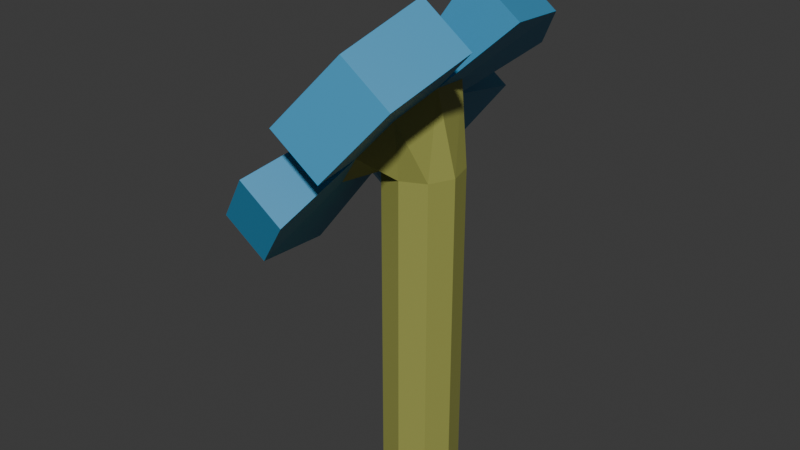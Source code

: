# Source: blueFlower.blend  (saved by Blender 5.1.29; exported with 4.5.12 LTS)
import bpy
from mathutils import Matrix  # noqa: F401  (used for matrix-valued properties, if any)

bpy.ops.wm.read_factory_settings(use_empty=True)
scene = bpy.context.scene
scene.name = 'Scene'

# ---- collections
col_collection = bpy.data.collections.new('Collection'); scene.collection.children.link(col_collection)

# ---- materials (node trees are filled in below, after node groups)
mat_material_001 = bpy.data.materials.new('Material.001')
mat_material_002 = bpy.data.materials.new('Material.002')
mat_material_003 = bpy.data.materials.new('Material.003')

# ---- material node trees
mat_material_001.use_nodes = True; mat_material_001.node_tree.nodes.clear()
_N = mat_material_001.node_tree.nodes; _L = mat_material_001.node_tree.links
n0 = _N.new('ShaderNodeBsdfPrincipled'); n0.name = 'Principled BSDF'; n0.location = (-200, 100)
n0.inputs[0].default_value = (0.3185, 0.3325, 0.08022, 1.0)
n1 = _N.new('ShaderNodeOutputMaterial'); n1.name = 'Material Output'; n1.location = (200, 100)
_L.new(n0.outputs[0], n1.inputs[0])
n1.is_active_output = True
mat_material_002.use_nodes = True; mat_material_002.node_tree.nodes.clear()
_N = mat_material_002.node_tree.nodes; _L = mat_material_002.node_tree.links
n0 = _N.new('ShaderNodeBsdfPrincipled'); n0.name = 'Principled BSDF'; n0.location = (-200, 100)
n0.inputs[0].default_value = (0.04667, 0.2961, 0.5271, 1.0)
n1 = _N.new('ShaderNodeOutputMaterial'); n1.name = 'Material Output'; n1.location = (200, 100)
_L.new(n0.outputs[0], n1.inputs[0])
n1.is_active_output = True
mat_material_003.use_nodes = True; mat_material_003.node_tree.nodes.clear()
_N = mat_material_003.node_tree.nodes; _L = mat_material_003.node_tree.links
n0 = _N.new('ShaderNodeBsdfPrincipled'); n0.name = 'Principled BSDF'; n0.location = (-200, 100)
n0.inputs[0].default_value = (0.06663, 0.1195, 0.2051, 1.0)
n1 = _N.new('ShaderNodeOutputMaterial'); n1.name = 'Material Output'; n1.location = (200, 100)
_L.new(n0.outputs[0], n1.inputs[0])
n1.is_active_output = True

# ---- world
world_world = bpy.data.worlds.new('World'); scene.world = world_world
world_world.use_nodes = True; world_world.node_tree.nodes.clear()
_N = world_world.node_tree.nodes; _L = world_world.node_tree.links
n0 = _N.new('ShaderNodeOutputWorld'); n0.name = 'World Output'; n0.location = (200, 100)
n1 = _N.new('ShaderNodeBackground'); n1.name = 'Background'; n1.location = (-200, 100)
n1.inputs[0].default_value = (0.05088, 0.05088, 0.05088, 1.0)
_L.new(n1.outputs[0], n0.inputs[0])
n0.is_active_output = True
world_world.color = (0.05088, 0.05088, 0.05088)
world_world.sun_shadow_jitter_overblur = 0.0

# ---- meshes
me_cylinder = bpy.data.meshes.new('Cylinder')
me_cylinder.from_pydata([(0.1038, -0.08624, -0.002176), (0.1038, -0.08624, 0.7426), (0.04433, -0.0703, -0.002176), (0.04433, -0.0703, 0.7426), (0.009016, -0.01987, -0.002176), (0.0117, 0.01079, 0.7426), (0.01438, 0.04146, -0.002176), (0.0117, 0.01079, 0.7426), (0.05791, 0.08499, -0.002176), (0.05791, 0.08499, 0.7426), (0.1192, 0.09035, -0.002176), (0.1192, 0.09035, 0.7426), (0.1697, 0.05504, -0.002176), (0.1697, 0.05504, 0.7426), (0.1856, -0.004424, -0.002176), (0.1856, -0.004424, 0.7426), (0.1596, -0.06022, -0.002176), (0.1596, -0.06022, 0.7426), (-0.007748, -0.1323, 0.7234), (0.06114, -0.1649, 0.806), (-0.04987, 0.01724, 0.6871), (-0.04987, 0.01724, 0.6871), (-0.001506, 0.1495, 0.7621), (0.06824, 0.1556, 0.85), (0.128, 0.08834, 0.9173), (0.1497, -0.02085, 0.9326), (0.1233, -0.1208, 0.8886), (-0.07021, -0.1378, 0.7734), (-0.001321, -0.1703, 0.856), (-0.1123, 0.01177, 0.737), (-0.1123, 0.01177, 0.737), (-0.06397, 0.1441, 0.812), (0.005777, 0.1502, 0.8999), (0.0655, 0.08288, 0.9673), (0.08725, -0.02631, 0.9825), (0.06087, -0.1263, 0.9386), (-0.07209, 0.3764, 0.6647), (-0.146, 0.1743, 0.5502), (0.03445, 0.3858, 0.799), (-0.1675, 0.3681, 0.741), (-0.2414, 0.166, 0.6264), (-0.06096, 0.3774, 0.8753), (-0.07455, -0.2992, 0.586), (0.03242, -0.3498, 0.7143), (-0.14, -0.06697, 0.5296), (-0.1715, -0.3077, 0.6636), (-0.06457, -0.3582, 0.7919), (-0.237, -0.07545, 0.6072), (0.2618, 0.2147, 1.055), (0.1619, 0.3272, 0.9427), (0.2982, 0.03211, 1.081), (0.1573, 0.2056, 1.139), (0.05745, 0.3181, 1.026), (0.1937, 0.02297, 1.164), (0.2497, -0.2815, 0.983), (0.295, -0.1098, 1.058), (0.1429, -0.3571, 0.8412), (0.1425, -0.2909, 1.069), (0.1878, -0.1192, 1.144), (0.03572, -0.3665, 0.9269), (-0.1022, -0.1071, 0.8416), (-0.08689, -0.1392, 0.7867), (-0.01808, -0.1718, 0.8694), (-0.05629, -0.1288, 0.8967), (-0.1633, 0.007316, 0.8245), (-0.1289, 0.01032, 0.7503), (-0.1633, 0.007316, 0.8254), (-0.1289, 0.01032, 0.7503), (-0.0977, 0.09759, 0.8697), (-0.08064, 0.1426, 0.8254), (-0.05119, 0.1017, 0.9283), (-0.01098, 0.1487, 0.9133), (-0.008236, 0.05327, 0.9767), (0.0487, 0.08141, 0.9807), (0.00741, -0.02525, 0.9877), (0.07044, -0.02778, 0.996), (-0.01157, -0.09717, 0.9561), (0.04407, -0.1278, 0.952)], [], [(0, 1, 3, 2), (2, 3, 5, 4), (4, 5, 7, 6), (6, 7, 9, 8), (8, 9, 11, 10), (10, 11, 13, 12), (12, 13, 15, 14), (13, 11, 23, 24), (14, 15, 17, 16), (16, 17, 1, 0), (0, 2, 4, 6, 8, 10, 12, 14, 16), (31, 32, 41, 39), (11, 9, 22, 23), (9, 7, 21, 22), (3, 1, 19, 18), (7, 5, 20, 21), (5, 3, 18, 20), (1, 17, 26, 19), (17, 15, 25, 26), (15, 13, 24, 25), (19, 28, 46, 43), (35, 28, 59, 57), (32, 23, 38, 41), (18, 19, 43, 42), (19, 26, 54, 56), (33, 34, 53, 51), (21, 20, 29, 30), (25, 24, 48, 50), (36, 37, 40, 39), (38, 36, 39, 41), (21, 30, 40, 37), (22, 21, 37, 36), (30, 31, 39, 40), (23, 22, 36, 38), (42, 43, 46, 45), (44, 42, 45, 47), (28, 27, 45, 46), (29, 20, 44, 47), (20, 18, 42, 44), (27, 29, 47, 45), (48, 49, 52, 51), (50, 48, 51, 53), (23, 32, 52, 49), (34, 25, 50, 53), (24, 23, 49, 48), (32, 33, 51, 52), (54, 55, 58, 57), (56, 54, 57, 59), (25, 34, 58, 55), (28, 19, 56, 59), (26, 25, 55, 54), (34, 35, 57, 58), (61, 62, 63, 60), (65, 61, 60, 64), (67, 65, 64, 66), (69, 67, 66, 68), (71, 69, 68, 70), (73, 71, 70, 72), (75, 73, 72, 74), (77, 75, 74, 76), (62, 77, 76, 63), (27, 28, 62, 61), (60, 63, 76, 74, 72, 70, 68, 66, 64), (29, 27, 61, 65), (28, 35, 77, 62), (30, 29, 65, 67), (31, 30, 67, 69), (32, 31, 69, 71), (33, 32, 71, 73), (34, 33, 73, 75), (35, 34, 75, 77)])
me_cylinder.polygons.foreach_set('material_index', [0, 0, 0, 0, 0, 0, 0, 0, 0, 0, 0, 1, 0, 0, 0, 0, 0, 0, 0, 0, 1, 1, 1, 1, 1, 1, 0, 1, 1, 1, 1, 1, 1, 1, 1, 1, 1, 1, 1, 1, 1, 1, 1, 1, 1, 1, 1, 1, 1, 1, 1, 1, 2, 2, 0, 2, 2, 2, 2, 2, 2, 1, 2, 1, 1, 0, 1, 1, 1, 1, 1])
_uv = me_cylinder.uv_layers.new(name='UVMap')
_uv.uv.foreach_set('vector', [1.0, 0.5, 1.0, 1.0, 0.8889, 1.0, 0.8889, 0.5, 0.8889, 0.5, 0.8889, 1.0, 0.7778, 1.0, 0.7778, 0.5, 0.7778, 0.5, 0.7778, 1.0, 0.6667, 1.0, 0.6667, 0.5, 0.6667, 0.5, 0.6667, 1.0, 0.5556, 1.0, 0.5556, 0.5, 0.5556, 0.5, 0.5556, 1.0, 0.4444, 1.0, 0.4444, 0.5, 0.4444, 0.5, 0.4444, 1.0, 0.3333, 1.0, 0.3333, 0.5, 0.3333, 0.5, 0.3333, 1.0, 0.2222, 1.0, 0.2222, 0.5, 0.3333, 1.0, 0.4444, 1.0, 0.4444, 1.0, 0.3333, 1.0, 0.2222, 0.5, 0.2222, 1.0, 0.1111, 1.0, 0.1111, 0.5, 0.1111, 0.5, 0.1111, 1.0, 4.47e-08, 1.0, 4.47e-08, 0.5, 0.75, 0.49, 0.9043, 0.4339, 0.9864, 0.2917, 0.9578, 0.13, 0.8321, 0.02447, 0.6679, 0.02447, 0.5422, 0.13, 0.5136, 0.2917, 0.5957, 0.4339, 0.3321, 0.02447, 0.1679, 0.02447, 0.1679, 0.02447, 0.3321, 0.02447, 0.4444, 1.0, 0.5556, 1.0, 0.5556, 1.0, 0.4444, 1.0, 0.5556, 1.0, 0.6667, 1.0, 0.6667, 1.0, 0.5556, 1.0, 0.8889, 1.0, 1.0, 1.0, 1.0, 1.0, 0.8889, 1.0, 0.6667, 1.0, 0.7778, 1.0, 0.7778, 1.0, 0.6667, 1.0, 0.7778, 1.0, 0.8889, 1.0, 0.8889, 1.0, 0.7778, 1.0, 4.47e-08, 1.0, 0.1111, 1.0, 0.1111, 1.0, 4.47e-08, 1.0, 0.1111, 1.0, 0.2222, 1.0, 0.2222, 1.0, 0.1111, 1.0, 0.2222, 1.0, 0.3333, 1.0, 0.3333, 1.0, 0.2222, 1.0, 4.47e-08, 1.0, 4.47e-08, 1.0, 4.47e-08, 1.0, 4.47e-08, 1.0, 0.09573, 0.4339, 0.25, 0.49, 0.25, 0.49, 0.09573, 0.4339, 0.4444, 1.0, 0.4444, 1.0, 0.4444, 1.0, 0.4444, 1.0, 0.8889, 1.0, 1.0, 1.0, 1.0, 1.0, 0.8889, 1.0, 4.47e-08, 1.0, 0.1111, 1.0, 0.1111, 1.0, 4.47e-08, 1.0, 0.04215, 0.13, 0.01365, 0.2917, 0.01365, 0.2917, 0.04215, 0.13, 0.6667, 1.0, 0.7778, 1.0, 0.7778, 1.0, 0.6667, 1.0, 0.2222, 1.0, 0.3333, 1.0, 0.3333, 1.0, 0.2222, 1.0, 0.5556, 1.0, 0.6667, 1.0, 0.6667, 1.0, 0.5556, 1.0, 0.4444, 1.0, 0.5556, 1.0, 0.5556, 1.0, 0.4444, 1.0, 0.6667, 1.0, 0.6667, 1.0, 0.6667, 1.0, 0.6667, 1.0, 0.5556, 1.0, 0.6667, 1.0, 0.6667, 1.0, 0.5556, 1.0, 0.4578, 0.13, 0.3321, 0.02447, 0.3321, 0.02447, 0.4578, 0.13, 0.4444, 1.0, 0.5556, 1.0, 0.5556, 1.0, 0.4444, 1.0, 0.8889, 1.0, 1.0, 1.0, 1.0, 1.0, 0.8889, 1.0, 0.7778, 1.0, 0.8889, 1.0, 0.8889, 1.0, 0.7778, 1.0, 0.25, 0.49, 0.4043, 0.4339, 0.4043, 0.4339, 0.25, 0.49, 0.7778, 1.0, 0.7778, 1.0, 0.7778, 1.0, 0.7778, 1.0, 0.7778, 1.0, 0.8889, 1.0, 0.8889, 1.0, 0.7778, 1.0, 0.4043, 0.4339, 0.4864, 0.2917, 0.4864, 0.2917, 0.4043, 0.4339, 0.3333, 1.0, 0.4444, 1.0, 0.4444, 1.0, 0.3333, 1.0, 0.2222, 1.0, 0.3333, 1.0, 0.3333, 1.0, 0.2222, 1.0, 0.4444, 1.0, 0.4444, 1.0, 0.4444, 1.0, 0.4444, 1.0, 0.2222, 1.0, 0.2222, 1.0, 0.2222, 1.0, 0.2222, 1.0, 0.3333, 1.0, 0.4444, 1.0, 0.4444, 1.0, 0.3333, 1.0, 0.1679, 0.02447, 0.04215, 0.13, 0.04215, 0.13, 0.1679, 0.02447, 0.1111, 1.0, 0.2222, 1.0, 0.2222, 1.0, 0.1111, 1.0, 4.47e-08, 1.0, 0.1111, 1.0, 0.1111, 1.0, 4.47e-08, 1.0, 0.2222, 1.0, 0.2222, 1.0, 0.2222, 1.0, 0.2222, 1.0, 4.47e-08, 1.0, 4.47e-08, 1.0, 4.47e-08, 1.0, 4.47e-08, 1.0, 0.1111, 1.0, 0.2222, 1.0, 0.2222, 1.0, 0.1111, 1.0, 0.01365, 0.2917, 0.09573, 0.4339, 0.09573, 0.4339, 0.01365, 0.2917, 0.4043, 0.4339, 0.25, 0.49, 0.2501, 0.4233, 0.3539, 0.391, 0.4864, 0.2917, 0.4043, 0.4339, 0.3539, 0.391, 0.4864, 0.2917, 0.6667, 1.0, 0.6667, 1.0, 0.6667, 1.0, 0.6667, 1.0, 0.3321, 0.02447, 0.4578, 0.13, 0.4864, 0.2917, 0.2994, 0.08193, 0.1679, 0.02447, 0.3321, 0.02447, 0.2994, 0.08193, 0.1909, 0.08715, 0.04215, 0.13, 0.1679, 0.02447, 0.1909, 0.08715, 0.1005, 0.1635, 0.01365, 0.2917, 0.04215, 0.13, 0.1005, 0.1635, 0.08002, 0.28, 0.09573, 0.4339, 0.01365, 0.2917, 0.08002, 0.28, 0.1391, 0.3824, 0.25, 0.49, 0.09573, 0.4339, 0.1391, 0.3824, 0.2501, 0.4233, 0.4043, 0.4339, 0.25, 0.49, 0.25, 0.49, 0.4043, 0.4339, 0.3539, 0.391, 0.2501, 0.4233, 0.1391, 0.3824, 0.08002, 0.28, 0.1005, 0.1635, 0.1909, 0.08715, 0.2994, 0.08193, 0.4864, 0.2917, 0.4864, 0.2917, 0.4864, 0.2917, 0.4043, 0.4339, 0.4043, 0.4339, 0.4864, 0.2917, 0.25, 0.49, 0.09573, 0.4339, 0.09573, 0.4339, 0.25, 0.49, 0.6667, 1.0, 0.6667, 1.0, 0.6667, 1.0, 0.6667, 1.0, 0.3321, 0.02447, 0.4578, 0.13, 0.4578, 0.13, 0.3321, 0.02447, 0.1679, 0.02447, 0.3321, 0.02447, 0.3321, 0.02447, 0.1679, 0.02447, 0.04215, 0.13, 0.1679, 0.02447, 0.1679, 0.02447, 0.04215, 0.13, 0.01365, 0.2917, 0.04215, 0.13, 0.04215, 0.13, 0.01365, 0.2917, 0.09573, 0.4339, 0.01365, 0.2917, 0.01365, 0.2917, 0.09573, 0.4339])
me_cylinder.materials.append(mat_material_001)
me_cylinder.materials.append(mat_material_002)
me_cylinder.materials.append(mat_material_003)
me_cylinder.update()

# ---- objects
ob_cylinder = bpy.data.objects.new('Cylinder', me_cylinder)

# ---- transforms, parenting, visibility, modifiers, constraints
ob_cylinder.location = (0.0, 0.0, 0.0)

# ---- collection membership
col_collection.objects.link(ob_cylinder)

# ---- scene / render settings (as saved in the file)
scene.frame_start = 1; scene.frame_end = 250; scene.frame_set(1)
scene.render.engine = 'BLENDER_EEVEE_NEXT'
scene.render.bake_bias = 0.0
scene.render.bake_samples = 0
scene.cycles.sampling_pattern = 'TABULATED_SOBOL'
scene.eevee.use_volume_custom_range = False
bpy.context.view_layer.update()

# ---- added for rendering (the .blend has no active camera and no usable light): camera, sun
cam_auto = bpy.data.cameras.new('AutoCamera')
cam_auto.lens = 50.0
cam_auto.sensor_width = 36.0
cam_auto.clip_end = 1000.0
ob_auto_camera = bpy.data.objects.new('AutoCamera', cam_auto)
scene.collection.objects.link(ob_auto_camera)
ob_auto_camera.location = (1.40621, -1.64374, 1.68334)
ob_auto_camera.rotation_euler = (1.09748, -7.21219e-08, 0.694738)
scene.camera = ob_auto_camera
light_auto_sun = bpy.data.lights.new('AutoSun', 'SUN')
light_auto_sun.energy = 3.0
light_auto_sun.angle = 0.0523599
ob_auto_sun = bpy.data.objects.new('AutoSun', light_auto_sun)
scene.collection.objects.link(ob_auto_sun)
ob_auto_sun.rotation_euler = (0.872665, 0.174533, 0.523599)
bpy.context.view_layer.update()
